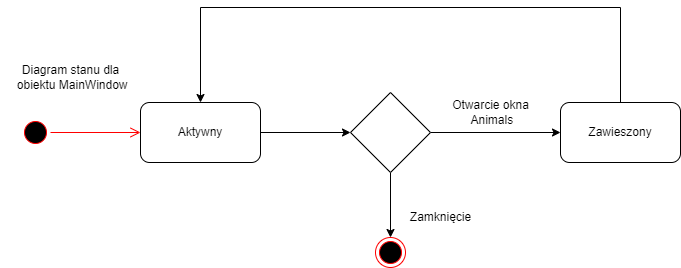

The diagram above was exported from draw.io. Its source (the exported page's mxGraphModel, read from the mxfile embedded in the PNG):
<mxGraphModel dx="1038" dy="548" grid="1" gridSize="10" guides="1" tooltips="1" connect="1" arrows="1" fold="1" page="1" pageScale="1" pageWidth="827" pageHeight="1169" background="#ffffff" math="0" shadow="0">
  <root>
    <mxCell id="0" />
    <mxCell id="1" parent="0" />
    <mxCell id="ynaLKm6O3UdmMdOsL7Xd-1" value="" style="ellipse;html=1;shape=startState;fillColor=#000000;strokeColor=#ff0000;" vertex="1" parent="1">
      <mxGeometry x="90" y="140" width="30" height="30" as="geometry" />
    </mxCell>
    <mxCell id="ynaLKm6O3UdmMdOsL7Xd-2" value="" style="edgeStyle=orthogonalEdgeStyle;html=1;verticalAlign=bottom;endArrow=open;endSize=8;strokeColor=#ff0000;rounded=0;" edge="1" source="ynaLKm6O3UdmMdOsL7Xd-1" parent="1">
      <mxGeometry relative="1" as="geometry">
        <mxPoint x="210" y="155" as="targetPoint" />
      </mxGeometry>
    </mxCell>
    <mxCell id="ynaLKm6O3UdmMdOsL7Xd-3" value="" style="ellipse;html=1;shape=endState;fillColor=#000000;strokeColor=#ff0000;" vertex="1" parent="1">
      <mxGeometry x="445" y="260" width="30" height="30" as="geometry" />
    </mxCell>
    <mxCell id="ynaLKm6O3UdmMdOsL7Xd-8" style="edgeStyle=orthogonalEdgeStyle;rounded=0;orthogonalLoop=1;jettySize=auto;html=1;exitX=1;exitY=0.5;exitDx=0;exitDy=0;entryX=0;entryY=0.5;entryDx=0;entryDy=0;" edge="1" parent="1" source="ynaLKm6O3UdmMdOsL7Xd-4" target="ynaLKm6O3UdmMdOsL7Xd-7">
      <mxGeometry relative="1" as="geometry" />
    </mxCell>
    <mxCell id="ynaLKm6O3UdmMdOsL7Xd-4" value="Aktywny" style="rounded=1;whiteSpace=wrap;html=1;" vertex="1" parent="1">
      <mxGeometry x="210" y="125" width="120" height="60" as="geometry" />
    </mxCell>
    <mxCell id="ynaLKm6O3UdmMdOsL7Xd-5" value="Diagram stanu dla&lt;br&gt;&amp;nbsp;obiektu MainWindow" style="text;html=1;align=center;verticalAlign=middle;resizable=0;points=[];autosize=1;strokeColor=none;fillColor=none;" vertex="1" parent="1">
      <mxGeometry x="70" y="80" width="140" height="40" as="geometry" />
    </mxCell>
    <mxCell id="ynaLKm6O3UdmMdOsL7Xd-9" style="edgeStyle=orthogonalEdgeStyle;rounded=0;orthogonalLoop=1;jettySize=auto;html=1;exitX=0.5;exitY=1;exitDx=0;exitDy=0;entryX=0.5;entryY=0;entryDx=0;entryDy=0;" edge="1" parent="1" source="ynaLKm6O3UdmMdOsL7Xd-7" target="ynaLKm6O3UdmMdOsL7Xd-3">
      <mxGeometry relative="1" as="geometry" />
    </mxCell>
    <mxCell id="ynaLKm6O3UdmMdOsL7Xd-12" style="edgeStyle=orthogonalEdgeStyle;rounded=0;orthogonalLoop=1;jettySize=auto;html=1;exitX=1;exitY=0.5;exitDx=0;exitDy=0;entryX=0;entryY=0.5;entryDx=0;entryDy=0;" edge="1" parent="1" source="ynaLKm6O3UdmMdOsL7Xd-7" target="ynaLKm6O3UdmMdOsL7Xd-11">
      <mxGeometry relative="1" as="geometry" />
    </mxCell>
    <mxCell id="ynaLKm6O3UdmMdOsL7Xd-7" value="" style="rhombus;whiteSpace=wrap;html=1;" vertex="1" parent="1">
      <mxGeometry x="420" y="115" width="80" height="80" as="geometry" />
    </mxCell>
    <mxCell id="ynaLKm6O3UdmMdOsL7Xd-10" value="Zamknięcie" style="text;html=1;align=center;verticalAlign=middle;resizable=0;points=[];autosize=1;strokeColor=none;fillColor=none;" vertex="1" parent="1">
      <mxGeometry x="470" y="225" width="80" height="30" as="geometry" />
    </mxCell>
    <mxCell id="ynaLKm6O3UdmMdOsL7Xd-14" style="edgeStyle=orthogonalEdgeStyle;rounded=0;orthogonalLoop=1;jettySize=auto;html=1;exitX=0.5;exitY=0;exitDx=0;exitDy=0;entryX=0.5;entryY=0;entryDx=0;entryDy=0;" edge="1" parent="1" source="ynaLKm6O3UdmMdOsL7Xd-11" target="ynaLKm6O3UdmMdOsL7Xd-4">
      <mxGeometry relative="1" as="geometry">
        <Array as="points">
          <mxPoint x="690" y="30" />
          <mxPoint x="270" y="30" />
        </Array>
      </mxGeometry>
    </mxCell>
    <mxCell id="ynaLKm6O3UdmMdOsL7Xd-11" value="Zawieszony" style="rounded=1;whiteSpace=wrap;html=1;" vertex="1" parent="1">
      <mxGeometry x="630" y="125" width="120" height="60" as="geometry" />
    </mxCell>
    <mxCell id="ynaLKm6O3UdmMdOsL7Xd-13" value="Otwarcie okna&lt;br&gt;&amp;nbsp;Animals" style="text;html=1;align=center;verticalAlign=middle;resizable=0;points=[];autosize=1;strokeColor=none;fillColor=none;" vertex="1" parent="1">
      <mxGeometry x="510" y="115" width="100" height="40" as="geometry" />
    </mxCell>
  </root>
</mxGraphModel>